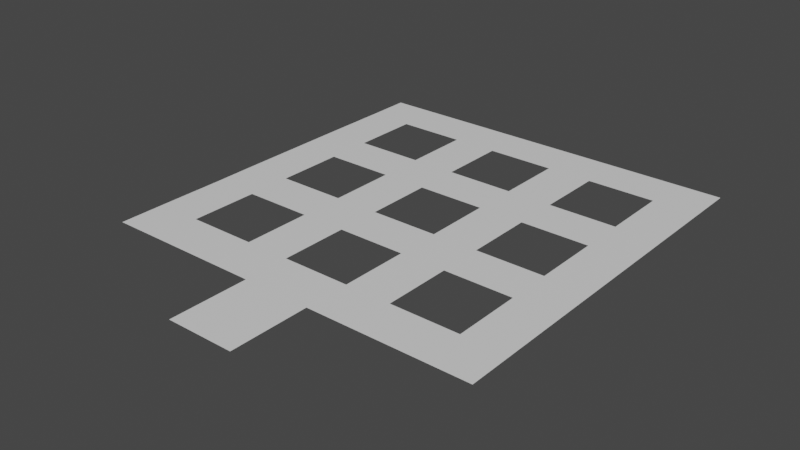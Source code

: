 # Source: COLLISION_MESH.blend  (saved by Blender 2.82.7; exported with 4.5.12 LTS)
import bpy
from mathutils import Matrix  # noqa: F401  (used for matrix-valued properties, if any)

bpy.ops.wm.read_factory_settings(use_empty=True)
scene = bpy.context.scene
scene.name = 'Scene'

# ---- collections
col_collection = bpy.data.collections.new('Collection'); scene.collection.children.link(col_collection)

# ---- materials (node trees are filled in below, after node groups)
mat_default_obj = bpy.data.materials.new('Default OBJ')
mat_default_obj.use_transparent_shadow = False

# ---- material node trees
mat_default_obj.use_nodes = True; mat_default_obj.node_tree.nodes.clear()
_N = mat_default_obj.node_tree.nodes; _L = mat_default_obj.node_tree.links
n0 = _N.new('ShaderNodeOutputMaterial'); n0.name = 'Material Output'; n0.location = (300, 300)
n1 = _N.new('ShaderNodeBsdfPrincipled'); n1.name = 'Principled BSDF'; n1.location = (10, 300)
n1.distribution = 'GGX'
n1.subsurface_method = 'BURLEY'
n1.inputs[3].default_value = 1.45
n1.inputs[27].default_value = (0.0, 0.0, 0.0, 1.0)
n1.inputs[28].default_value = 1.0
_L.new(n1.outputs[0], n0.inputs[0])
n0.is_active_output = True

# ---- world
world_world = bpy.data.worlds.new('World'); scene.world = world_world
world_world.use_nodes = True; world_world.node_tree.nodes.clear()
_N = world_world.node_tree.nodes; _L = world_world.node_tree.links
n0 = _N.new('ShaderNodeOutputWorld'); n0.name = 'World Output'; n0.location = (300, 300)
n1 = _N.new('ShaderNodeBackground'); n1.name = 'Background'; n1.location = (10, 300)
n1.inputs[0].default_value = (0.05088, 0.05088, 0.05088, 1.0)
_L.new(n1.outputs[0], n0.inputs[0])
n0.is_active_output = True
world_world.color = (0.05088, 0.05088, 0.05088)
world_world.use_sun_shadow = False
world_world.sun_shadow_jitter_overblur = 0.0

# ---- meshes
me_plane = bpy.data.meshes.new('Plane')
me_plane.from_pydata([(-88.04, -2.046e-13, -20.05), (-115.3, -2.046e-13, -47.26), (-115.3, -2.046e-13, -20.05), (-47.24, -2.046e-13, -47.26), (-88.04, -2.046e-13, -47.26), (-47.24, -2.046e-13, -20.05), (-20.36, -2.046e-13, -47.26), (-47.24, -2.046e-13, -88.05), (-20.36, -2.046e-13, -88.05), (-47.24, -2.046e-13, -115.2), (-87.87, -2.046e-13, -88.05), (-87.87, -2.046e-13, -115.2), (-115.1, -2.046e-13, -88.05), (-88.04, -2.046e-13, 115.1), (-47.24, -2.046e-13, 87.93), (-88.04, -2.046e-13, 87.93), (-115.3, -2.046e-13, 87.93), (-115.3, -2.046e-13, 115.1), (-20.36, -2.046e-13, 20.49), (-20.36, -2.046e-13, -20.05), (-88.04, -2.046e-13, 20.49), (47.29, -2.046e-13, -20.05), (20.08, -2.046e-13, -47.26), (20.08, -2.046e-13, -20.05), (88.1, -2.046e-13, -47.26), (47.29, -2.046e-13, -47.26), (88.1, -2.046e-13, -20.05), (115.0, -2.046e-13, -47.26), (88.1, -2.046e-13, -88.05), (115.0, -2.046e-13, -88.05), (88.1, -2.046e-13, -115.2), (47.46, -2.046e-13, -88.05), (47.46, -2.046e-13, -115.2), (20.28, -2.046e-13, -88.05), (20.28, -2.046e-13, -115.2), (115.0, -2.046e-13, 20.49), (115.0, -2.046e-13, -20.05), (47.29, -2.046e-13, 20.49), (-47.24, -2.046e-13, 115.1), (-20.36, -2.046e-13, 87.93), (-47.24, -2.046e-13, 47.14), (-20.36, -2.046e-13, 47.14), (-47.24, -2.046e-13, 20.49), (-87.87, -2.046e-13, 47.14), (-115.1, -2.046e-13, 47.14), (47.29, -2.046e-13, 115.1), (20.08, -2.046e-13, 87.93), (20.08, -2.046e-13, 115.1), (88.1, -2.046e-13, 87.93), (47.29, -2.046e-13, 87.93), (88.1, -2.046e-13, 115.1), (115.0, -2.046e-13, 87.93), (88.1, -2.046e-13, 47.14), (115.0, -2.046e-13, 47.14), (88.1, -2.046e-13, 20.49), (47.46, -2.046e-13, 47.14), (20.28, -2.046e-13, 47.14), (20.08, -2.046e-13, 20.49), (-20.36, -2.046e-13, 115.1), (-20.36, -2.046e-13, -115.2), (-115.1, -2.046e-13, -115.2), (-115.3, -2.046e-13, 20.49), (115.0, -2.046e-13, -115.2), (115.0, -2.046e-13, 115.1), (20.08, 2.064e-06, 162.3), (-20.36, 2.064e-06, 162.3)], [], [(0, 1, 2), (0, 3, 4), (5, 6, 3), (6, 7, 3), (8, 9, 7), (9, 10, 7), (11, 12, 10), (12, 4, 10), (13, 14, 15), (13, 16, 17), (5, 18, 19), (2, 20, 0), (21, 22, 23), (21, 24, 25), (26, 27, 24), (27, 28, 24), (29, 30, 28), (30, 31, 28), (32, 33, 31), (33, 25, 31), (34, 8, 33), (22, 19, 23), (26, 35, 36), (23, 37, 21), (38, 39, 14), (39, 40, 14), (41, 42, 40), (42, 43, 40), (20, 44, 43), (44, 15, 43), (45, 46, 47), (45, 48, 49), (50, 51, 48), (51, 52, 48), (53, 54, 52), (54, 55, 52), (37, 56, 55), (56, 49, 55), (57, 41, 56), (46, 58, 47), (0, 4, 1), (0, 5, 3), (5, 19, 6), (6, 8, 7), (8, 59, 9), (9, 11, 10), (11, 60, 12), (12, 1, 4), (13, 38, 14), (13, 15, 16), (5, 42, 18), (2, 61, 20), (21, 25, 22), (21, 26, 24), (26, 36, 27), (27, 29, 28), (29, 62, 30), (30, 32, 31), (32, 34, 33), (33, 22, 25), (34, 59, 8), (22, 6, 19), (26, 54, 35), (23, 57, 37), (38, 58, 39), (39, 41, 40), (41, 18, 42), (42, 20, 43), (20, 61, 44), (44, 16, 15), (45, 49, 46), (45, 50, 48), (50, 63, 51), (51, 53, 52), (53, 35, 54), (54, 37, 55), (37, 57, 56), (56, 46, 49), (57, 18, 41), (46, 39, 58), (47, 58, 65, 64)])
me_plane.polygons.foreach_set('use_smooth', [True] * 81)
_uv = me_plane.uv_layers.new(name='UVMap')
_uv.uv.foreach_set('vector', [0.9999, 0.9999, 0.0001003, 9.998e-05, 0.9999, 0.0001001, 0.9999, 0.9892, 8.184e-05, 8.165e-05, 0.9999, 8.184e-05, 9.943e-05, 0.9875, 0.9999, 9.943e-05, 0.9999, 0.9875, 8.116e-05, 0.9999, 0.9814, 8.126e-05, 0.9814, 0.9999, 9.991e-05, 9.977e-05, 0.9999, 0.9901, 9.949e-05, 0.9901, 0.9903, 8.209e-05, 8.171e-05, 0.9999, 8.176e-05, 8.171e-05, 9.991e-05, 0.9999, 0.9985, 0.0001002, 0.9985, 0.9999, 0.0008978, 0.9972, 0.9878, 0.002828, 0.9878, 0.9999, 8.165e-05, 0.9999, 0.9893, 8.184e-05, 0.9893, 0.9999, 0.9999, 0.9999, 9.998e-05, 9.998e-05, 0.9999, 9.998e-05, 8.16e-05, 8.141e-05, 0.9999, 0.9853, 8.141e-05, 0.9853, 8.192e-05, 8.225e-05, 0.9999, 0.9937, 8.23e-05, 0.9937, 0.9999, 9.998e-05, 9.998e-05, 0.9999, 9.998e-05, 0.0001001, 8.165e-05, 0.9999, 0.9893, 8.165e-05, 0.9893, 0.9999, 0.9875, 0.9999, 9.957e-05, 9.936e-05, 0.9875, 9.964e-05, 0.9814, 8.116e-05, 8.123e-05, 0.9999, 8.116e-05, 8.135e-05, 0.9901, 0.0001001, 9.949e-05, 0.9999, 9.949e-05, 9.949e-05, 0.9999, 0.9902, 8.171e-05, 8.19e-05, 0.9999, 8.171e-05, 9.991e-05, 0.9999, 0.9985, 0.0001002, 0.9985, 0.9999, 0.000898, 0.9972, 0.9878, 0.002828, 0.9878, 0.9999, 0.9902, 8.189e-05, 8.17e-05, 0.9999, 8.18e-05, 8.17e-05, 0.9953, 8.204e-05, 8.201e-05, 0.9999, 8.206e-05, 8.201e-05, 8.141e-05, 0.9999, 0.9854, 8.141e-05, 0.9854, 0.9999, 8.202e-05, 8.192e-05, 0.9999, 0.9955, 8.192e-05, 0.9955, 0.9875, 0.9999, 9.936e-05, 9.964e-05, 0.9875, 9.936e-05, 0.9999, 0.9813, 8.116e-05, 8.116e-05, 0.9999, 8.116e-05, 0.9917, 0.9999, 9.957e-05, 9.957e-05, 0.9917, 9.971e-05, 0.9756, 8.085e-05, 8.081e-05, 0.9958, 8.081e-05, 8.081e-05, 0.9734, 0.006247, 9.864e-05, 0.9925, 9.864e-05, 9.864e-05, 0.0008979, 0.9972, 0.9878, 0.002828, 0.9878, 0.9999, 0.9999, 0.9999, 9.998e-05, 0.0001003, 0.9999, 9.998e-05, 8.202e-05, 8.174e-05, 0.9999, 0.9892, 8.165e-05, 0.9892, 9.936e-05, 0.9875, 0.9999, 9.964e-05, 0.9999, 0.9875, 0.9999, 0.9813, 8.116e-05, 8.116e-05, 0.9999, 8.116e-05, 0.9999, 9.985e-05, 9.971e-05, 0.9917, 9.957e-05, 9.957e-05, 0.9756, 8.099e-05, 8.081e-05, 0.9958, 8.09e-05, 8.081e-05, 9.885e-05, 0.9938, 0.9734, 0.007467, 0.9734, 0.9999, 0.0008983, 0.9972, 0.9935, 0.002828, 0.9935, 0.9999, 8.097e-05, 0.995, 0.9782, 8.104e-05, 0.9782, 0.9999, 0.9953, 8.201e-05, 8.201e-05, 0.9999, 8.211e-05, 8.22e-05, 0.9999, 0.9999, 9.998e-05, 0.9999, 0.0001003, 9.998e-05, 0.9999, 0.9892, 8.165e-05, 0.9892, 8.184e-05, 8.165e-05, 9.943e-05, 0.9875, 9.936e-05, 9.936e-05, 0.9999, 9.943e-05, 8.116e-05, 0.9999, 8.116e-05, 8.116e-05, 0.9814, 8.126e-05, 9.991e-05, 9.977e-05, 0.9999, 9.949e-05, 0.9999, 0.9901, 0.9903, 8.209e-05, 0.9903, 0.9999, 8.171e-05, 0.9999, 9.991e-05, 0.9999, 0.0001002, 9.991e-05, 0.9985, 0.0001002, 0.0008978, 0.9972, 8.156e-05, 8.156e-05, 0.9878, 0.002828, 8.165e-05, 0.9999, 8.165e-05, 8.165e-05, 0.9893, 8.184e-05, 0.9999, 0.9999, 9.998e-05, 0.9999, 9.998e-05, 9.998e-05, 8.16e-05, 8.141e-05, 0.9999, 8.151e-05, 0.9999, 0.9853, 8.192e-05, 8.225e-05, 0.9999, 8.192e-05, 0.9999, 0.9937, 0.9999, 9.998e-05, 0.9999, 0.9999, 9.998e-05, 0.9999, 8.165e-05, 0.9999, 8.165e-05, 8.167e-05, 0.9893, 8.165e-05, 0.9875, 0.9999, 9.936e-05, 0.9999, 9.957e-05, 9.936e-05, 0.9814, 8.116e-05, 0.9814, 0.9999, 8.123e-05, 0.9999, 0.9901, 0.0001001, 0.9901, 0.9999, 9.949e-05, 0.9999, 0.9999, 0.9902, 8.171e-05, 0.9902, 8.171e-05, 8.19e-05, 9.991e-05, 0.9999, 9.991e-05, 9.991e-05, 0.9985, 0.0001002, 0.000898, 0.9972, 8.156e-05, 8.156e-05, 0.9878, 0.002828, 0.9902, 8.189e-05, 0.9902, 0.9999, 8.17e-05, 0.9999, 0.9953, 8.204e-05, 0.9953, 0.9999, 8.201e-05, 0.9999, 8.141e-05, 0.9999, 8.141e-05, 8.141e-05, 0.9854, 8.141e-05, 8.202e-05, 8.192e-05, 0.9999, 8.202e-05, 0.9999, 0.9955, 0.9875, 0.9999, 9.936e-05, 0.9999, 9.936e-05, 9.964e-05, 0.9999, 0.9813, 8.116e-05, 0.9813, 8.116e-05, 8.116e-05, 0.9917, 0.9999, 9.957e-05, 0.9999, 9.957e-05, 9.957e-05, 0.9756, 8.085e-05, 0.9756, 0.9999, 8.081e-05, 0.9958, 0.9734, 0.006247, 0.9734, 0.9999, 9.864e-05, 0.9925, 0.0008979, 0.9972, 8.156e-05, 8.156e-05, 0.9878, 0.002828, 0.9999, 0.9999, 0.0001003, 0.9999, 9.998e-05, 0.0001003, 8.202e-05, 8.174e-05, 0.9999, 8.165e-05, 0.9999, 0.9892, 9.936e-05, 0.9875, 9.964e-05, 9.936e-05, 0.9999, 9.964e-05, 0.9999, 0.9813, 8.116e-05, 0.9813, 8.116e-05, 8.116e-05, 0.9999, 9.985e-05, 0.9999, 0.9917, 9.971e-05, 0.9917, 0.9756, 8.099e-05, 0.9756, 0.9999, 8.081e-05, 0.9958, 9.885e-05, 0.9938, 9.864e-05, 9.864e-05, 0.9734, 0.007467, 0.0008983, 0.9972, 8.156e-05, 8.156e-05, 0.9935, 0.002828, 8.097e-05, 0.995, 8.097e-05, 8.097e-05, 0.9782, 8.104e-05, 0.9953, 8.201e-05, 0.9953, 0.9999, 8.201e-05, 0.9999, 9.254e-05, 9.27e-05, 0.9973, 9.254e-05, 0.9973, 0.9999, 9.262e-05, 0.9999])
me_plane.materials.append(mat_default_obj)
me_plane.use_remesh_fix_poles = True
me_plane.use_remesh_preserve_attributes = False
me_plane.use_mirror_vertex_groups = False
me_plane.update()
me_plane.normals_split_custom_set([tuple(v) for v in zip(*[iter([0.0, 1.0, 0.0, 0.0, 1.0, 0.0, 0.0, 1.0, 0.0, 0.0, 1.0, 0.0, 0.0, 1.0, 0.0, 0.0, 1.0, 3.818e-24, 0.0, 1.0, 0.0, 0.0, 1.0, 0.0, 0.0, 1.0, 0.0, 0.0, 1.0, 0.0, 0.0, 1.0, 0.0, 0.0, 1.0, 0.0, 0.0, 1.0, 0.0, 0.0, 1.0, 0.0, 0.0, 1.0, 0.0, 0.0, 1.0, 0.0, 0.0, 1.0, 1.017e-23, 0.0, 1.0, 0.0, 0.0, 1.0, 0.0, 0.0, 1.0, 9.576e-24, 0.0, 1.0, 1.017e-23, 0.0, 1.0, 9.576e-24, 0.0, 1.0, 3.818e-24, 0.0, 1.0, 1.017e-23, 0.0, 1.0, 0.0, 0.0, 1.0, 0.0, 0.0, 1.0, 3.818e-24, 0.0, 1.0, 0.0, 0.0, 1.0, 0.0, 0.0, 1.0, 0.0, 0.0, 1.0, 0.0, 0.0, 1.0, 0.0, 0.0, 1.0, 0.0, 0.0, 1.0, 0.0, 0.0, 1.0, 2.643e-22, 0.0, 1.0, 0.0, 0.0, 1.0, 0.0, 0.0, 1.0, 2.6e-22, 0.0, 1.0, 0.0, 0.0, 1.0, 0.0, 0.0, 1.0, 0.0, 0.0, 1.0, 6.944e-23, 0.0, 1.0, 0.0, 0.0, 1.0, 0.0, 0.0, 1.0, 0.0, 0.0, 1.0, 0.0, 0.0, 1.0, 0.0, 0.0, 1.0, 0.0, 0.0, 1.0, 0.0, 0.0, 1.0, 0.0, 0.0, 1.0, 0.0, 0.0, 1.0, 0.0, 0.0, 1.0, -2.502e-22, 0.0, 1.0, 0.0, 0.0, 1.0, 0.0, 0.0, 1.0, -5.941e-23, 0.0, 1.0, -2.502e-22, 0.0, 1.0, -5.941e-23, 0.0, 1.0, 6.944e-23, 0.0, 1.0, -2.502e-22, 0.0, 1.0, 0.0, 0.0, 1.0, 0.0, 0.0, 1.0, -5.941e-23, 0.0, 1.0, 2.6e-22, 0.0, 1.0, 0.0, 0.0, 1.0, 0.0, 0.0, 1.0, 0.0, 0.0, 1.0, 0.0, 0.0, 1.0, 0.0, 0.0, 1.0, 0.0, 0.0, 1.0, -1.813e-22, 0.0, 1.0, 0.0, 0.0, 1.0, 0.0, 0.0, 1.0, 0.0, 0.0, 1.0, 0.0, 0.0, 1.0, 0.0, 0.0, 1.0, 0.0, 0.0, 1.0, 0.0, 0.0, 1.0, 0.0, 0.0, 1.0, 1.021e-22, 0.0, 1.0, 0.0, 0.0, 1.0, 1.021e-22, 0.0, 1.0, 1.856e-22, 0.0, 1.0, 0.0, 0.0, 1.0, 2.643e-22, 0.0, 1.0, -7.027e-24, 0.0, 1.0, 1.856e-22, 0.0, 1.0, -7.027e-24, 0.0, 1.0, 3.818e-24, 0.0, 1.0, 1.856e-22, 0.0, 1.0, 0.0, 0.0, 1.0, 2.6e-22, 0.0, 1.0, -1.457e-08, 0.0, 1.0, 0.0, 0.0, 1.0, 0.0, 0.0, 1.0, 6.944e-23, 0.0, 1.0, 0.0, 0.0, 1.0, 0.0, 0.0, 1.0, 0.0, 0.0, 1.0, 0.0, 0.0, 1.0, 0.0, 0.0, 1.0, 0.0, 0.0, 1.0, 0.0, 0.0, 1.0, -9.441e-23, 0.0, 1.0, 0.0, 0.0, 1.0, -9.441e-23, 0.0, 1.0, -1.456e-23, 0.0, 1.0, 0.0, 0.0, 1.0, -1.813e-22, 0.0, 1.0, 5.229e-24, 0.0, 1.0, -1.456e-23, 0.0, 1.0, 5.229e-24, 0.0, 1.0, 6.944e-23, 0.0, 1.0, -1.456e-23, 0.0, 1.0, -2.603e-22, 0.0, 1.0, 0.0, 0.0, 1.0, 5.229e-24, 0.0, 1.0, 2.6e-22, 0.0, 1.0, -1.457e-08, 0.0, 1.0, -1.457e-08, 0.0, 1.0, 0.0, 0.0, 1.0, 3.818e-24, 0.0, 1.0, 0.0, 0.0, 1.0, 0.0, 0.0, 1.0, 0.0, 0.0, 1.0, 0.0, 0.0, 1.0, 0.0, 0.0, 1.0, 0.0, 0.0, 1.0, 0.0, 0.0, 1.0, 0.0, 0.0, 1.0, 0.0, 0.0, 1.0, 0.0, 0.0, 1.0, 0.0, 0.0, 1.0, 0.0, 0.0, 1.0, 0.0, 0.0, 1.0, 0.0, 0.0, 1.0, 0.0, 0.0, 1.0, 1.017e-23, 0.0, 1.0, 0.0, 0.0, 1.0, 0.0, 0.0, 1.0, 9.576e-24, 0.0, 1.0, 9.576e-24, 0.0, 1.0, 0.0, 0.0, 1.0, 3.818e-24, 0.0, 1.0, 0.0, 0.0, 1.0, 0.0, 0.0, 1.0, 0.0, 0.0, 1.0, 0.0, 0.0, 1.0, 3.818e-24, 0.0, 1.0, 0.0, 0.0, 1.0, 0.0, 0.0, 1.0, 1.021e-22, 0.0, 1.0, 0.0, 0.0, 1.0, 0.0, 0.0, 1.0, -3.262e-23, 0.0, 1.0, 2.643e-22, 0.0, 1.0, 0.0, 0.0, 1.0, 6.944e-23, 0.0, 1.0, 2.6e-22, 0.0, 1.0, 0.0, 0.0, 1.0, 0.0, 0.0, 1.0, 0.0, 0.0, 1.0, 0.0, 0.0, 1.0, 0.0, 0.0, 1.0, 0.0, 0.0, 1.0, 0.0, 0.0, 1.0, 0.0, 0.0, 1.0, 0.0, 0.0, 1.0, 0.0, 0.0, 1.0, 0.0, 0.0, 1.0, 0.0, 0.0, 1.0, 0.0, 0.0, 1.0, 0.0, 0.0, 1.0, -2.502e-22, 0.0, 1.0, 0.0, 0.0, 1.0, 0.0, 0.0, 1.0, -5.941e-23, 0.0, 1.0, -5.941e-23, 0.0, 1.0, 2.6e-22, 0.0, 1.0, 6.944e-23, 0.0, 1.0, 0.0, 0.0, 1.0, 0.0, 0.0, 1.0, 0.0, 0.0, 1.0, 2.6e-22, 0.0, 1.0, 0.0, 0.0, 1.0, 0.0, 0.0, 1.0, 0.0, 0.0, 1.0, -9.441e-23, 0.0, 1.0, 0.0, 0.0, 1.0, 0.0, 0.0, 1.0, -2.603e-22, 0.0, 1.0, -1.813e-22, 0.0, 1.0, 0.0, 0.0, 1.0, -1.457e-08, 0.0, 1.0, 0.0, 0.0, 1.0, 0.0, 0.0, 1.0, 0.0, 0.0, 1.0, 0.0, 0.0, 1.0, 0.0, 0.0, 1.0, 0.0, 0.0, 1.0, 1.021e-22, 0.0, 1.0, 1.021e-22, 0.0, 1.0, 2.643e-22, 0.0, 1.0, 1.856e-22, 0.0, 1.0, 2.643e-22, 0.0, 1.0, -3.262e-23, 0.0, 1.0, -7.027e-24, 0.0, 1.0, -7.027e-24, 0.0, 1.0, 0.0, 0.0, 1.0, 3.818e-24, 0.0, 1.0, 0.0, 0.0, 1.0, 6.944e-23, 0.0, 1.0, 2.6e-22, 0.0, 1.0, 0.0, 0.0, 1.0, 0.0, 0.0, 1.0, 0.0, 0.0, 1.0, 0.0, 0.0, 1.0, 0.0, 0.0, 1.0, 0.0, 0.0, 1.0, 0.0, 0.0, 1.0, 0.0, 0.0, 1.0, 0.0, 0.0, 1.0, 0.0, 0.0, 1.0, 0.0, 0.0, 1.0, -9.441e-23, 0.0, 1.0, -9.441e-23, 0.0, 1.0, -1.813e-22, 0.0, 1.0, -1.456e-23, 0.0, 1.0, -1.813e-22, 0.0, 1.0, -2.603e-22, 0.0, 1.0, 5.229e-24, 0.0, 1.0, 5.229e-24, 0.0, 1.0, 2.6e-22, 0.0, 1.0, 6.944e-23, 0.0, 1.0, -2.603e-22, 0.0, 1.0, 0.0, 0.0, 1.0, 0.0, 0.0, 1.0, 2.6e-22, 0.0, 1.0, 0.0, 0.0, 1.0, -1.457e-08, 0.0, 1.0, -1.457e-08, 0.0, 1.0, -1.457e-08, 0.0, 1.0, -4.371e-08, 0.0, 1.0, -4.371e-08])] * 3)])

# ---- objects
ob_plane = bpy.data.objects.new('Plane', me_plane)

# ---- transforms, parenting, visibility, modifiers, constraints
ob_plane.location = (0.0, 0.0, 0.0)
ob_plane.rotation_euler = (1.571, -0.0, 0.0)
ob_plane.lineart.crease_threshold = 0.0

# ---- collection membership
col_collection.objects.link(ob_plane)

# ---- scene / render settings (as saved in the file)
scene.frame_start = 1; scene.frame_end = 250; scene.frame_set(1)
scene.render.engine = 'BLENDER_EEVEE_NEXT'
scene.cycles.use_denoising = False
scene.cycles.samples = 128
scene.cycles.sampling_pattern = 'TABULATED_SOBOL'
scene.cycles.use_adaptive_sampling = False
scene.cycles.use_light_tree = False
scene.view_settings.view_transform = 'Filmic'
bpy.context.view_layer.update()

# ---- added for rendering (the .blend has no active camera and no usable light): camera, sun
cam_auto = bpy.data.cameras.new('AutoCamera')
cam_auto.lens = 50.0
cam_auto.sensor_width = 36.0
cam_auto.clip_end = 5855.19
ob_auto_camera = bpy.data.objects.new('AutoCamera', cam_auto)
scene.collection.objects.link(ob_auto_camera)
ob_auto_camera.location = (333.491, -423.936, 266.905)
ob_auto_camera.rotation_euler = (1.09748, -7.21219e-08, 0.694738)
scene.camera = ob_auto_camera
light_auto_sun = bpy.data.lights.new('AutoSun', 'SUN')
light_auto_sun.energy = 3.0
light_auto_sun.angle = 0.0523599
ob_auto_sun = bpy.data.objects.new('AutoSun', light_auto_sun)
scene.collection.objects.link(ob_auto_sun)
ob_auto_sun.rotation_euler = (0.872665, 0.174533, 0.523599)
bpy.context.view_layer.update()

